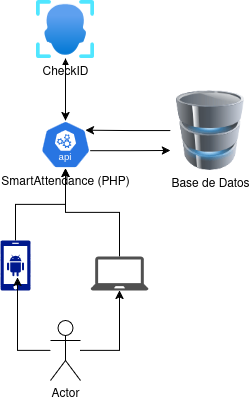

The diagram above was exported from draw.io. Its source (the exported page's mxGraphModel, read from the mxfile embedded in the PNG):
<mxGraphModel dx="1114" dy="598" grid="1" gridSize="10" guides="1" tooltips="1" connect="1" arrows="1" fold="1" page="1" pageScale="1" pageWidth="850" pageHeight="1100" math="0" shadow="0">
  <root>
    <mxCell id="0" />
    <mxCell id="1" parent="0" />
    <mxCell id="uM2eZINJYyJ8JrCXnW---17" style="edgeStyle=orthogonalEdgeStyle;rounded=0;orthogonalLoop=1;jettySize=auto;html=1;" edge="1" parent="1" source="uM2eZINJYyJ8JrCXnW---1" target="uM2eZINJYyJ8JrCXnW---3">
      <mxGeometry relative="1" as="geometry" />
    </mxCell>
    <mxCell id="uM2eZINJYyJ8JrCXnW---1" value="Actor" style="shape=umlActor;verticalLabelPosition=bottom;verticalAlign=top;html=1;" vertex="1" parent="1">
      <mxGeometry x="390" y="420" width="30" height="60" as="geometry" />
    </mxCell>
    <mxCell id="uM2eZINJYyJ8JrCXnW---8" style="edgeStyle=orthogonalEdgeStyle;rounded=0;orthogonalLoop=1;jettySize=auto;html=1;exitX=0.995;exitY=0.63;exitDx=0;exitDy=0;exitPerimeter=0;entryX=0;entryY=0.75;entryDx=0;entryDy=0;" edge="1" parent="1" source="uM2eZINJYyJ8JrCXnW---2" target="uM2eZINJYyJ8JrCXnW---7">
      <mxGeometry relative="1" as="geometry" />
    </mxCell>
    <mxCell id="uM2eZINJYyJ8JrCXnW---12" style="edgeStyle=orthogonalEdgeStyle;rounded=0;orthogonalLoop=1;jettySize=auto;html=1;exitX=0.5;exitY=0;exitDx=0;exitDy=0;exitPerimeter=0;" edge="1" parent="1" source="uM2eZINJYyJ8JrCXnW---2" target="uM2eZINJYyJ8JrCXnW---6">
      <mxGeometry relative="1" as="geometry" />
    </mxCell>
    <mxCell id="uM2eZINJYyJ8JrCXnW---2" value="&lt;div&gt;SmartAttendance (PHP)&lt;/div&gt;&lt;div&gt;&lt;br&gt;&lt;/div&gt;" style="aspect=fixed;sketch=0;html=1;dashed=0;whitespace=wrap;verticalLabelPosition=bottom;verticalAlign=top;fillColor=#2875E2;strokeColor=#ffffff;points=[[0.005,0.63,0],[0.1,0.2,0],[0.9,0.2,0],[0.5,0,0],[0.995,0.63,0],[0.72,0.99,0],[0.5,1,0],[0.28,0.99,0]];shape=mxgraph.kubernetes.icon2;kubernetesLabel=1;prIcon=api" vertex="1" parent="1">
      <mxGeometry x="380" y="220" width="50" height="48" as="geometry" />
    </mxCell>
    <mxCell id="uM2eZINJYyJ8JrCXnW---3" value="" style="sketch=0;pointerEvents=1;shadow=0;dashed=0;html=1;strokeColor=none;fillColor=#505050;labelPosition=center;verticalLabelPosition=bottom;verticalAlign=top;outlineConnect=0;align=center;shape=mxgraph.office.devices.laptop;" vertex="1" parent="1">
      <mxGeometry x="430" y="356" width="58" height="34" as="geometry" />
    </mxCell>
    <mxCell id="uM2eZINJYyJ8JrCXnW---4" value="" style="sketch=0;aspect=fixed;pointerEvents=1;shadow=0;dashed=0;html=1;strokeColor=none;labelPosition=center;verticalLabelPosition=bottom;verticalAlign=top;align=center;fillColor=#00188D;shape=mxgraph.mscae.enterprise.android_phone" vertex="1" parent="1">
      <mxGeometry x="340" y="340" width="30" height="50" as="geometry" />
    </mxCell>
    <mxCell id="uM2eZINJYyJ8JrCXnW---6" value="CheckID" style="image;aspect=fixed;html=1;points=[];align=center;fontSize=12;image=img/lib/azure2/ai_machine_learning/Face_APIs.svg;" vertex="1" parent="1">
      <mxGeometry x="376" y="100" width="58" height="58" as="geometry" />
    </mxCell>
    <mxCell id="uM2eZINJYyJ8JrCXnW---7" value="&lt;div&gt;Base de Datos&lt;/div&gt;&lt;div&gt;&lt;br&gt;&lt;/div&gt;" style="image;html=1;image=img/lib/clip_art/computers/Database_128x128.png" vertex="1" parent="1">
      <mxGeometry x="510" y="190" width="80" height="80" as="geometry" />
    </mxCell>
    <mxCell id="uM2eZINJYyJ8JrCXnW---9" style="edgeStyle=orthogonalEdgeStyle;rounded=0;orthogonalLoop=1;jettySize=auto;html=1;exitX=0;exitY=0.5;exitDx=0;exitDy=0;entryX=0.9;entryY=0.2;entryDx=0;entryDy=0;entryPerimeter=0;" edge="1" parent="1" source="uM2eZINJYyJ8JrCXnW---7" target="uM2eZINJYyJ8JrCXnW---2">
      <mxGeometry relative="1" as="geometry" />
    </mxCell>
    <mxCell id="uM2eZINJYyJ8JrCXnW---13" style="edgeStyle=orthogonalEdgeStyle;rounded=0;orthogonalLoop=1;jettySize=auto;html=1;exitX=0.5;exitY=0;exitDx=0;exitDy=0;exitPerimeter=0;entryX=0.5;entryY=1;entryDx=0;entryDy=0;entryPerimeter=0;" edge="1" parent="1" source="uM2eZINJYyJ8JrCXnW---4" target="uM2eZINJYyJ8JrCXnW---2">
      <mxGeometry relative="1" as="geometry" />
    </mxCell>
    <mxCell id="uM2eZINJYyJ8JrCXnW---14" style="edgeStyle=orthogonalEdgeStyle;rounded=0;orthogonalLoop=1;jettySize=auto;html=1;entryX=0.5;entryY=1;entryDx=0;entryDy=0;entryPerimeter=0;" edge="1" parent="1" source="uM2eZINJYyJ8JrCXnW---3" target="uM2eZINJYyJ8JrCXnW---2">
      <mxGeometry relative="1" as="geometry" />
    </mxCell>
    <mxCell id="uM2eZINJYyJ8JrCXnW---15" style="edgeStyle=orthogonalEdgeStyle;rounded=0;orthogonalLoop=1;jettySize=auto;html=1;entryX=0.5;entryY=0;entryDx=0;entryDy=0;entryPerimeter=0;" edge="1" parent="1" source="uM2eZINJYyJ8JrCXnW---6" target="uM2eZINJYyJ8JrCXnW---2">
      <mxGeometry relative="1" as="geometry" />
    </mxCell>
    <mxCell id="uM2eZINJYyJ8JrCXnW---18" style="edgeStyle=orthogonalEdgeStyle;rounded=0;orthogonalLoop=1;jettySize=auto;html=1;entryX=0.567;entryY=0.74;entryDx=0;entryDy=0;entryPerimeter=0;" edge="1" parent="1" source="uM2eZINJYyJ8JrCXnW---1" target="uM2eZINJYyJ8JrCXnW---4">
      <mxGeometry relative="1" as="geometry" />
    </mxCell>
  </root>
</mxGraphModel>